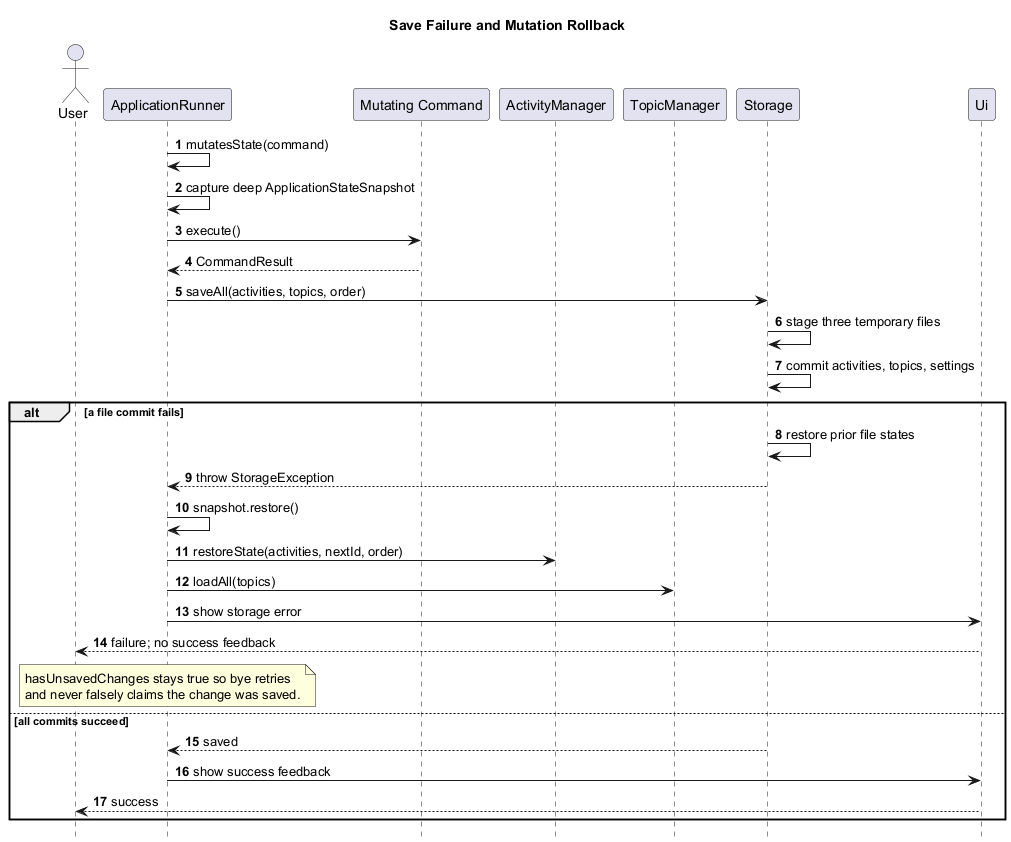

The diagram above was rendered by PlantUML. Its source (embedded in the PNG):
@startuml
title Save Failure and Mutation Rollback

skinparam shadowing false
hide footbox
autonumber

actor User
participant ApplicationRunner as Runner
participant "Mutating Command" as Command
participant ActivityManager
participant TopicManager
participant Storage
participant Ui

Runner -> Runner : mutatesState(command)
Runner -> Runner : capture deep ApplicationStateSnapshot
Runner -> Command : execute()
Command --> Runner : CommandResult
Runner -> Storage : saveAll(activities, topics, order)
Storage -> Storage : stage three temporary files
Storage -> Storage : commit activities, topics, settings
alt a file commit fails
  Storage -> Storage : restore prior file states
  Storage --> Runner : throw StorageException
  Runner -> Runner : snapshot.restore()
  Runner -> ActivityManager : restoreState(activities, nextId, order)
  Runner -> TopicManager : loadAll(topics)
  Runner -> Ui : show storage error
  Ui --> User : failure; no success feedback
  note over Runner
    hasUnsavedChanges stays true so bye retries
    and never falsely claims the change was saved.
  end note
else all commits succeed
  Storage --> Runner : saved
  Runner -> Ui : show success feedback
  Ui --> User : success
end

@enduml